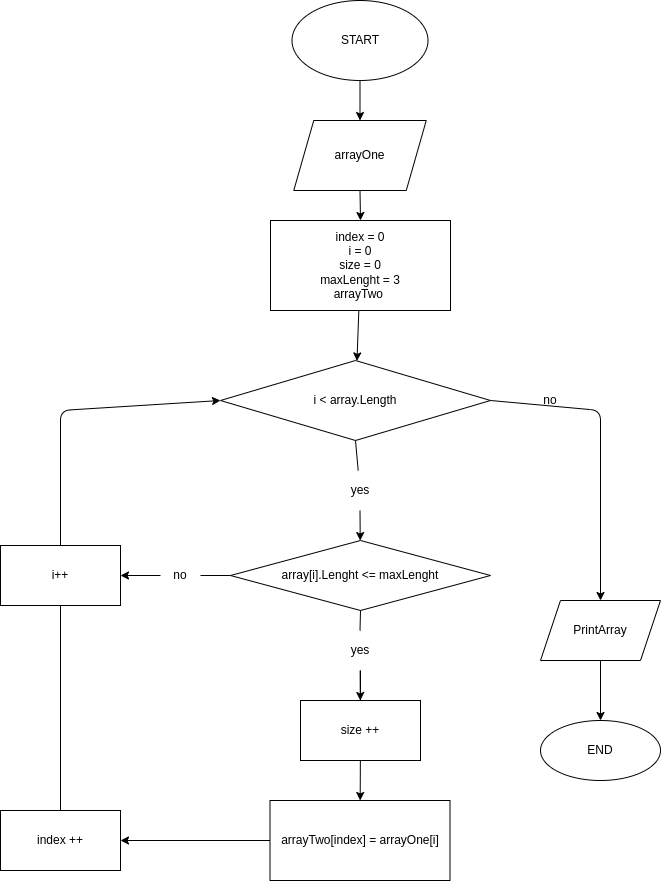

The diagram above was exported from draw.io. Its source (the exported page's mxGraphModel, read from the mxfile embedded in the PNG):
<mxGraphModel dx="1531" dy="793" grid="1" gridSize="10" guides="1" tooltips="1" connect="1" arrows="1" fold="1" page="1" pageScale="1" pageWidth="827" pageHeight="1169" math="0" shadow="0">
  <root>
    <mxCell id="0" />
    <mxCell id="1" parent="0" />
    <mxCell id="28" style="edgeStyle=none;html=1;exitX=0.5;exitY=1;exitDx=0;exitDy=0;entryX=0.5;entryY=0;entryDx=0;entryDy=0;" parent="1" source="2" target="3" edge="1">
      <mxGeometry relative="1" as="geometry" />
    </mxCell>
    <mxCell id="2" value="START" style="ellipse;whiteSpace=wrap;html=1;" parent="1" vertex="1">
      <mxGeometry x="331.5" y="20" width="136" height="80" as="geometry" />
    </mxCell>
    <mxCell id="29" style="edgeStyle=none;html=1;exitX=0.5;exitY=1;exitDx=0;exitDy=0;entryX=0.5;entryY=0;entryDx=0;entryDy=0;" parent="1" source="3" target="4" edge="1">
      <mxGeometry relative="1" as="geometry" />
    </mxCell>
    <mxCell id="3" value="arrayOne" style="shape=parallelogram;perimeter=parallelogramPerimeter;whiteSpace=wrap;html=1;fixedSize=1;" parent="1" vertex="1">
      <mxGeometry x="333.25" y="140" width="132.5" height="70" as="geometry" />
    </mxCell>
    <mxCell id="6" value="" style="edgeStyle=none;html=1;" parent="1" source="4" target="5" edge="1">
      <mxGeometry relative="1" as="geometry" />
    </mxCell>
    <mxCell id="4" value="index = 0&lt;br&gt;i = 0&lt;br&gt;size = 0&lt;br&gt;maxLenght = 3&lt;br&gt;arrayTwo&amp;nbsp;" style="rounded=0;whiteSpace=wrap;html=1;" parent="1" vertex="1">
      <mxGeometry x="310" y="240" width="180" height="90" as="geometry" />
    </mxCell>
    <mxCell id="18" style="edgeStyle=none;html=1;exitX=0.5;exitY=1;exitDx=0;exitDy=0;startArrow=none;" parent="1" source="38" target="7" edge="1">
      <mxGeometry relative="1" as="geometry" />
    </mxCell>
    <mxCell id="37" style="edgeStyle=none;html=1;exitX=1;exitY=0.5;exitDx=0;exitDy=0;entryX=0.5;entryY=0;entryDx=0;entryDy=0;" parent="1" source="5" target="22" edge="1">
      <mxGeometry relative="1" as="geometry">
        <mxPoint x="640" y="460" as="targetPoint" />
        <Array as="points">
          <mxPoint x="640" y="430" />
        </Array>
      </mxGeometry>
    </mxCell>
    <mxCell id="5" value="i &amp;lt; array.Length" style="rhombus;whiteSpace=wrap;html=1;rounded=0;" parent="1" vertex="1">
      <mxGeometry x="260" y="380" width="270" height="80" as="geometry" />
    </mxCell>
    <mxCell id="9" value="" style="edgeStyle=none;html=1;startArrow=none;" parent="1" source="10" target="8" edge="1">
      <mxGeometry relative="1" as="geometry" />
    </mxCell>
    <mxCell id="25" style="edgeStyle=none;html=1;exitX=0;exitY=0.5;exitDx=0;exitDy=0;startArrow=none;" parent="1" source="40" target="26" edge="1">
      <mxGeometry relative="1" as="geometry">
        <mxPoint x="320" y="535" as="targetPoint" />
      </mxGeometry>
    </mxCell>
    <mxCell id="7" value="array[i].Lenght &amp;lt;= maxLenght" style="rhombus;whiteSpace=wrap;html=1;" parent="1" vertex="1">
      <mxGeometry x="270" y="560" width="260" height="70" as="geometry" />
    </mxCell>
    <mxCell id="15" value="" style="edgeStyle=none;html=1;" parent="1" source="8" target="14" edge="1">
      <mxGeometry relative="1" as="geometry" />
    </mxCell>
    <mxCell id="8" value="arrayTwo[index] = arrayOne[i]" style="rounded=0;whiteSpace=wrap;html=1;" parent="1" vertex="1">
      <mxGeometry x="309.5" y="820" width="180" height="80" as="geometry" />
    </mxCell>
    <mxCell id="10" value="size ++" style="rounded=0;whiteSpace=wrap;html=1;" parent="1" vertex="1">
      <mxGeometry x="340" y="720" width="120" height="60" as="geometry" />
    </mxCell>
    <mxCell id="11" value="" style="edgeStyle=none;html=1;endArrow=none;startArrow=none;" parent="1" target="10" edge="1">
      <mxGeometry relative="1" as="geometry">
        <mxPoint x="400" y="690" as="sourcePoint" />
        <mxPoint x="510" y="720" as="targetPoint" />
      </mxGeometry>
    </mxCell>
    <mxCell id="17" value="" style="edgeStyle=none;html=1;" parent="1" source="14" edge="1">
      <mxGeometry relative="1" as="geometry">
        <mxPoint x="100" y="590" as="targetPoint" />
      </mxGeometry>
    </mxCell>
    <mxCell id="14" value="index ++" style="whiteSpace=wrap;html=1;rounded=0;" parent="1" vertex="1">
      <mxGeometry x="40" y="830" width="120" height="60" as="geometry" />
    </mxCell>
    <mxCell id="24" value="" style="edgeStyle=none;html=1;" parent="1" source="22" target="23" edge="1">
      <mxGeometry relative="1" as="geometry" />
    </mxCell>
    <mxCell id="22" value="PrintArray" style="shape=parallelogram;perimeter=parallelogramPerimeter;whiteSpace=wrap;html=1;fixedSize=1;" parent="1" vertex="1">
      <mxGeometry x="580" y="620" width="120" height="60" as="geometry" />
    </mxCell>
    <mxCell id="23" value="END" style="ellipse;whiteSpace=wrap;html=1;" parent="1" vertex="1">
      <mxGeometry x="580" y="740" width="120" height="60" as="geometry" />
    </mxCell>
    <mxCell id="27" style="edgeStyle=none;html=1;exitX=0.5;exitY=0;exitDx=0;exitDy=0;entryX=0;entryY=0.5;entryDx=0;entryDy=0;" parent="1" source="26" target="5" edge="1">
      <mxGeometry relative="1" as="geometry">
        <mxPoint x="250" y="400" as="targetPoint" />
        <Array as="points">
          <mxPoint x="100" y="430" />
        </Array>
      </mxGeometry>
    </mxCell>
    <mxCell id="26" value="i++" style="rounded=0;whiteSpace=wrap;html=1;" parent="1" vertex="1">
      <mxGeometry x="40" y="565" width="120" height="60" as="geometry" />
    </mxCell>
    <mxCell id="36" value="no" style="text;html=1;strokeColor=none;fillColor=none;align=center;verticalAlign=middle;whiteSpace=wrap;rounded=0;" parent="1" vertex="1">
      <mxGeometry x="550" y="400" width="80" height="40" as="geometry" />
    </mxCell>
    <mxCell id="38" value="yes" style="text;html=1;strokeColor=none;fillColor=none;align=center;verticalAlign=middle;whiteSpace=wrap;rounded=0;" parent="1" vertex="1">
      <mxGeometry x="364.5" y="490" width="70" height="40" as="geometry" />
    </mxCell>
    <mxCell id="39" value="" style="edgeStyle=none;html=1;exitX=0.5;exitY=1;exitDx=0;exitDy=0;endArrow=none;" parent="1" source="5" target="38" edge="1">
      <mxGeometry relative="1" as="geometry">
        <mxPoint x="400" y="470" as="sourcePoint" />
        <mxPoint x="400" y="520" as="targetPoint" />
      </mxGeometry>
    </mxCell>
    <mxCell id="40" value="no" style="text;html=1;strokeColor=none;fillColor=none;align=center;verticalAlign=middle;whiteSpace=wrap;rounded=0;" parent="1" vertex="1">
      <mxGeometry x="200" y="577.5" width="40" height="35" as="geometry" />
    </mxCell>
    <mxCell id="41" value="" style="edgeStyle=none;html=1;exitX=0;exitY=0.5;exitDx=0;exitDy=0;endArrow=none;" parent="1" source="7" target="40" edge="1">
      <mxGeometry relative="1" as="geometry">
        <mxPoint x="160" y="595" as="targetPoint" />
        <mxPoint x="270" y="595" as="sourcePoint" />
      </mxGeometry>
    </mxCell>
    <mxCell id="44" value="" style="edgeStyle=none;html=1;" parent="1" source="42" target="10" edge="1">
      <mxGeometry relative="1" as="geometry" />
    </mxCell>
    <mxCell id="42" value="yes" style="text;html=1;strokeColor=none;fillColor=none;align=center;verticalAlign=middle;whiteSpace=wrap;rounded=0;" parent="1" vertex="1">
      <mxGeometry x="364.5" y="650" width="70" height="40" as="geometry" />
    </mxCell>
    <mxCell id="45" value="" style="endArrow=none;html=1;entryX=0.5;entryY=1;entryDx=0;entryDy=0;exitX=0.5;exitY=0;exitDx=0;exitDy=0;" parent="1" source="42" target="7" edge="1">
      <mxGeometry width="50" height="50" relative="1" as="geometry">
        <mxPoint x="380" y="590" as="sourcePoint" />
        <mxPoint x="430" y="540" as="targetPoint" />
      </mxGeometry>
    </mxCell>
  </root>
</mxGraphModel>